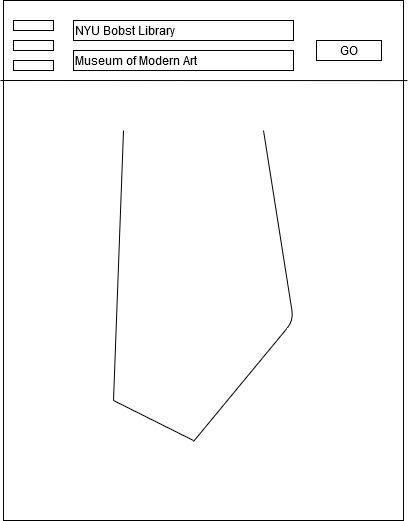

The diagram above was exported from draw.io. Its source (the exported page's mxGraphModel, read from the mxfile embedded in the PNG):
<mxGraphModel dx="1038" dy="575" grid="1" gridSize="10" guides="1" tooltips="1" connect="1" arrows="1" fold="1" page="1" pageScale="1" pageWidth="850" pageHeight="1100" math="0" shadow="0">
  <root>
    <mxCell id="0" />
    <mxCell id="1" parent="0" />
    <mxCell id="yPEo81FTnmPhAtqp9n45-1" value="" style="rounded=0;whiteSpace=wrap;html=1;" parent="1" vertex="1">
      <mxGeometry x="80" y="40" width="400" height="520" as="geometry" />
    </mxCell>
    <mxCell id="1PGj59np578QAgZzZo5o-1" value="NYU Bobst Library" style="rounded=0;whiteSpace=wrap;html=1;align=left;" parent="1" vertex="1">
      <mxGeometry x="150" y="60" width="220" height="20" as="geometry" />
    </mxCell>
    <mxCell id="1PGj59np578QAgZzZo5o-2" value="Museum of Modern Art" style="rounded=0;whiteSpace=wrap;html=1;align=left;" parent="1" vertex="1">
      <mxGeometry x="150" y="90" width="220" height="20" as="geometry" />
    </mxCell>
    <mxCell id="1PGj59np578QAgZzZo5o-3" value="GO" style="rounded=0;whiteSpace=wrap;html=1;" parent="1" vertex="1">
      <mxGeometry x="393" y="80" width="65" height="20" as="geometry" />
    </mxCell>
    <mxCell id="1PGj59np578QAgZzZo5o-4" value="" style="endArrow=none;html=1;entryX=1.01;entryY=0.154;entryDx=0;entryDy=0;entryPerimeter=0;" parent="1" target="yPEo81FTnmPhAtqp9n45-1" edge="1">
      <mxGeometry width="50" height="50" relative="1" as="geometry">
        <mxPoint x="77" y="120" as="sourcePoint" />
        <mxPoint x="310" y="250" as="targetPoint" />
      </mxGeometry>
    </mxCell>
    <mxCell id="S07OWeFvzPU87FEM9YjQ-1" value="" style="rounded=0;whiteSpace=wrap;html=1;" parent="1" vertex="1">
      <mxGeometry x="90" y="60" width="40" height="10" as="geometry" />
    </mxCell>
    <mxCell id="S07OWeFvzPU87FEM9YjQ-2" value="" style="rounded=0;whiteSpace=wrap;html=1;" parent="1" vertex="1">
      <mxGeometry x="90" y="80" width="40" height="10" as="geometry" />
    </mxCell>
    <mxCell id="S07OWeFvzPU87FEM9YjQ-3" value="" style="rounded=0;whiteSpace=wrap;html=1;" parent="1" vertex="1">
      <mxGeometry x="90" y="100" width="40" height="10" as="geometry" />
    </mxCell>
    <mxCell id="H62JzztdGo5B_TZxx47g-1" value="" style="endArrow=none;html=1;" parent="1" edge="1">
      <mxGeometry width="50" height="50" relative="1" as="geometry">
        <mxPoint x="190" y="440" as="sourcePoint" />
        <mxPoint x="200" y="170" as="targetPoint" />
      </mxGeometry>
    </mxCell>
    <mxCell id="H62JzztdGo5B_TZxx47g-2" value="" style="endArrow=none;html=1;" parent="1" edge="1">
      <mxGeometry width="50" height="50" relative="1" as="geometry">
        <mxPoint x="270" y="480" as="sourcePoint" />
        <mxPoint x="190" y="440" as="targetPoint" />
      </mxGeometry>
    </mxCell>
    <mxCell id="H62JzztdGo5B_TZxx47g-3" value="" style="endArrow=none;html=1;" parent="1" edge="1">
      <mxGeometry width="50" height="50" relative="1" as="geometry">
        <mxPoint x="270" y="481" as="sourcePoint" />
        <mxPoint x="340" y="170" as="targetPoint" />
        <Array as="points">
          <mxPoint x="370" y="360" />
        </Array>
      </mxGeometry>
    </mxCell>
  </root>
</mxGraphModel>